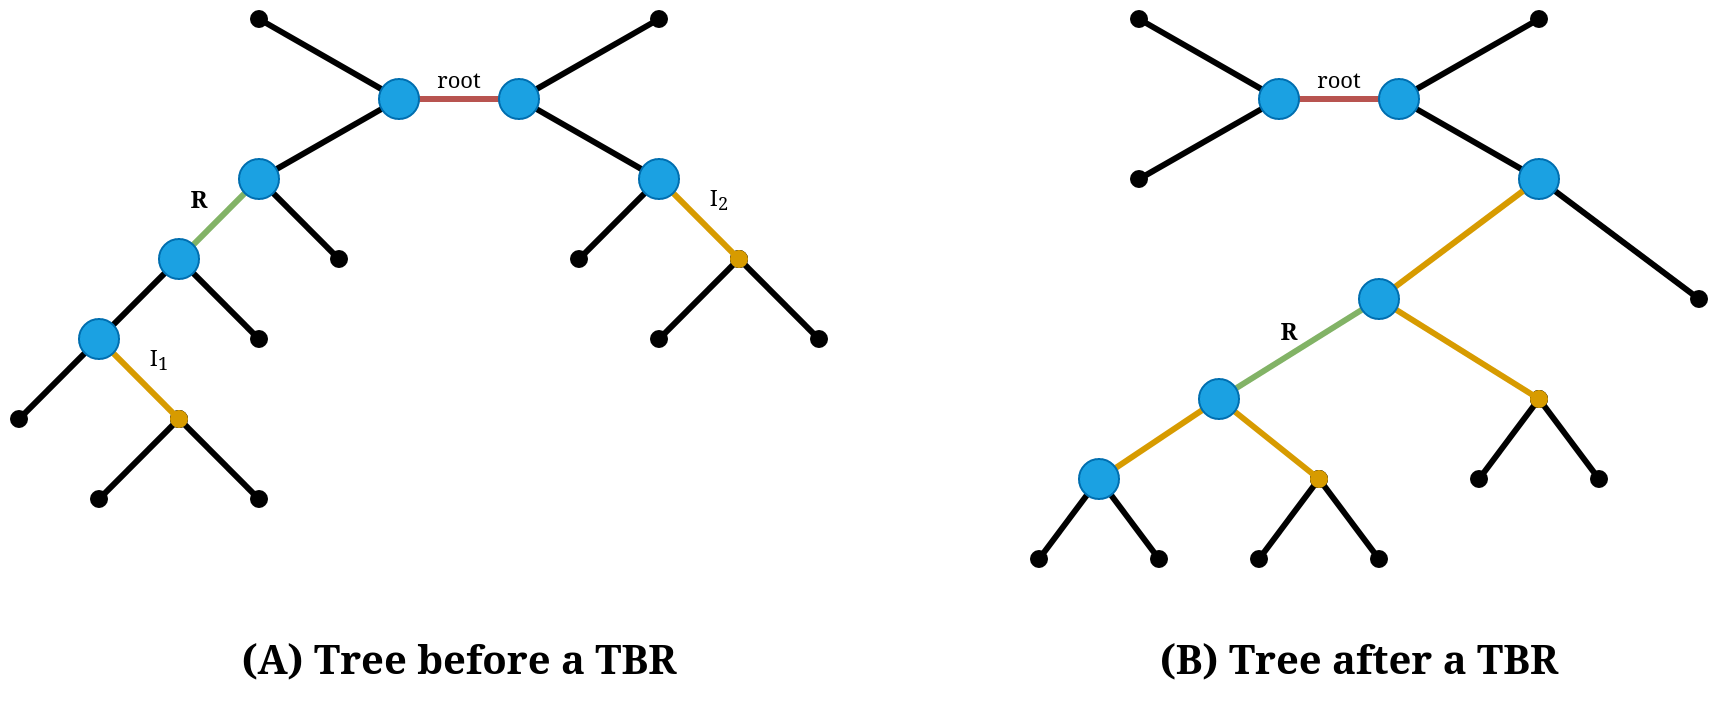

The diagram above was exported from draw.io. Its source (the exported page's mxGraphModel, read from the mxfile embedded in the PNG):
<mxGraphModel dx="1113" dy="656" grid="1" gridSize="10" guides="1" tooltips="1" connect="1" arrows="1" fold="1" page="1" pageScale="1" pageWidth="850" pageHeight="1100" math="0" shadow="0">
  <root>
    <mxCell id="0" />
    <mxCell id="1" parent="0" />
    <mxCell id="inS3uZNfdPL-jVlsSEGO-104" value="" style="endArrow=oval;html=1;strokeWidth=3;rounded=0;sketch=0;shadow=0;targetPerimeterSpacing=0;sourcePerimeterSpacing=0;strokeColor=default;startArrow=oval;startFill=1;endFill=1;" parent="1" edge="1">
      <mxGeometry width="50" height="50" relative="1" as="geometry">
        <mxPoint x="160" y="110" as="sourcePoint" />
        <mxPoint x="230" y="70" as="targetPoint" />
        <Array as="points" />
      </mxGeometry>
    </mxCell>
    <mxCell id="inS3uZNfdPL-jVlsSEGO-105" value="" style="endArrow=oval;html=1;strokeWidth=3;rounded=0;sketch=0;shadow=0;targetPerimeterSpacing=0;sourcePerimeterSpacing=0;strokeColor=default;startArrow=oval;startFill=1;endFill=1;" parent="1" edge="1">
      <mxGeometry width="50" height="50" relative="1" as="geometry">
        <mxPoint x="230" y="70" as="sourcePoint" />
        <mxPoint x="160" y="30" as="targetPoint" />
      </mxGeometry>
    </mxCell>
    <mxCell id="inS3uZNfdPL-jVlsSEGO-106" value="" style="endArrow=oval;html=1;strokeWidth=3;rounded=0;sketch=0;shadow=0;targetPerimeterSpacing=0;sourcePerimeterSpacing=0;strokeColor=default;startArrow=oval;startFill=1;endFill=1;" parent="1" edge="1">
      <mxGeometry width="50" height="50" relative="1" as="geometry">
        <mxPoint x="290" y="70" as="sourcePoint" />
        <mxPoint x="360" y="110" as="targetPoint" />
      </mxGeometry>
    </mxCell>
    <mxCell id="inS3uZNfdPL-jVlsSEGO-107" value="" style="endArrow=oval;html=1;strokeWidth=3;rounded=0;sketch=0;shadow=0;targetPerimeterSpacing=0;sourcePerimeterSpacing=0;strokeColor=default;startArrow=oval;startFill=1;endFill=1;" parent="1" edge="1">
      <mxGeometry width="50" height="50" relative="1" as="geometry">
        <mxPoint x="290" y="70" as="sourcePoint" />
        <mxPoint x="360" y="30" as="targetPoint" />
      </mxGeometry>
    </mxCell>
    <mxCell id="inS3uZNfdPL-jVlsSEGO-108" value="" style="endArrow=oval;html=1;strokeWidth=3;rounded=0;sketch=0;shadow=0;targetPerimeterSpacing=0;sourcePerimeterSpacing=0;strokeColor=default;startArrow=oval;startFill=1;endFill=1;" parent="1" edge="1">
      <mxGeometry width="50" height="50" relative="1" as="geometry">
        <mxPoint x="200" y="150" as="sourcePoint" />
        <mxPoint x="160" y="110" as="targetPoint" />
      </mxGeometry>
    </mxCell>
    <mxCell id="inS3uZNfdPL-jVlsSEGO-109" value="" style="endArrow=oval;html=1;strokeWidth=3;rounded=0;sketch=0;shadow=0;targetPerimeterSpacing=0;sourcePerimeterSpacing=0;startArrow=oval;startFill=1;endFill=1;" parent="1" edge="1">
      <mxGeometry width="50" height="50" relative="1" as="geometry">
        <mxPoint x="80" y="190" as="sourcePoint" />
        <mxPoint x="120" y="150" as="targetPoint" />
      </mxGeometry>
    </mxCell>
    <mxCell id="inS3uZNfdPL-jVlsSEGO-110" value="" style="endArrow=oval;html=1;strokeWidth=3;rounded=0;sketch=0;shadow=0;targetPerimeterSpacing=0;sourcePerimeterSpacing=0;strokeColor=default;startArrow=oval;startFill=1;endFill=1;arcSize=20;fillOpacity=100;" parent="1" edge="1">
      <mxGeometry width="50" height="50" relative="1" as="geometry">
        <mxPoint x="160" y="190" as="sourcePoint" />
        <mxPoint x="120" y="150" as="targetPoint" />
      </mxGeometry>
    </mxCell>
    <mxCell id="inS3uZNfdPL-jVlsSEGO-111" value="" style="endArrow=oval;html=1;strokeWidth=3;rounded=0;sketch=0;shadow=0;targetPerimeterSpacing=0;sourcePerimeterSpacing=0;strokeColor=default;startArrow=oval;startFill=1;endFill=1;" parent="1" edge="1">
      <mxGeometry width="50" height="50" relative="1" as="geometry">
        <mxPoint x="40" y="230" as="sourcePoint" />
        <mxPoint x="80" y="190" as="targetPoint" />
      </mxGeometry>
    </mxCell>
    <mxCell id="inS3uZNfdPL-jVlsSEGO-112" value="" style="endArrow=oval;html=1;strokeWidth=3;rounded=0;sketch=0;shadow=0;targetPerimeterSpacing=0;sourcePerimeterSpacing=0;strokeColor=default;startArrow=oval;startFill=1;endFill=1;" parent="1" edge="1">
      <mxGeometry width="50" height="50" relative="1" as="geometry">
        <mxPoint x="320" y="150" as="sourcePoint" />
        <mxPoint x="360" y="110" as="targetPoint" />
      </mxGeometry>
    </mxCell>
    <mxCell id="inS3uZNfdPL-jVlsSEGO-113" value="" style="endArrow=oval;html=1;strokeWidth=3;rounded=0;sketch=0;shadow=0;targetPerimeterSpacing=0;sourcePerimeterSpacing=0;strokeColor=default;startArrow=oval;startFill=1;endFill=1;" parent="1" edge="1">
      <mxGeometry width="50" height="50" relative="1" as="geometry">
        <mxPoint x="400" y="150" as="sourcePoint" />
        <mxPoint x="360" y="190" as="targetPoint" />
      </mxGeometry>
    </mxCell>
    <mxCell id="inS3uZNfdPL-jVlsSEGO-114" value="" style="endArrow=oval;html=1;strokeWidth=3;rounded=0;sketch=0;shadow=0;targetPerimeterSpacing=0;sourcePerimeterSpacing=0;strokeColor=default;startArrow=oval;startFill=1;endFill=1;" parent="1" edge="1">
      <mxGeometry width="50" height="50" relative="1" as="geometry">
        <mxPoint x="400" y="150" as="sourcePoint" />
        <mxPoint x="440" y="190" as="targetPoint" />
      </mxGeometry>
    </mxCell>
    <mxCell id="inS3uZNfdPL-jVlsSEGO-115" value="" style="endArrow=oval;html=1;strokeWidth=3;rounded=0;sketch=0;shadow=0;targetPerimeterSpacing=0;sourcePerimeterSpacing=0;strokeColor=default;startArrow=oval;startFill=1;endFill=1;" parent="1" edge="1">
      <mxGeometry width="50" height="50" relative="1" as="geometry">
        <mxPoint x="120" y="230" as="sourcePoint" />
        <mxPoint x="80" y="270" as="targetPoint" />
      </mxGeometry>
    </mxCell>
    <mxCell id="inS3uZNfdPL-jVlsSEGO-116" value="" style="endArrow=oval;html=1;strokeWidth=3;rounded=0;sketch=0;shadow=0;targetPerimeterSpacing=0;sourcePerimeterSpacing=0;strokeColor=default;startArrow=oval;startFill=1;endFill=1;" parent="1" edge="1">
      <mxGeometry width="50" height="50" relative="1" as="geometry">
        <mxPoint x="120" y="230" as="sourcePoint" />
        <mxPoint x="160" y="270" as="targetPoint" />
      </mxGeometry>
    </mxCell>
    <mxCell id="inS3uZNfdPL-jVlsSEGO-117" value="I&lt;sub&gt;1&lt;/sub&gt;" style="endArrow=oval;html=1;strokeWidth=3;rounded=0;sketch=0;shadow=0;targetPerimeterSpacing=0;sourcePerimeterSpacing=0;strokeColor=#d79b00;startArrow=oval;startFill=1;endFill=1;fillColor=#ffe6cc;" parent="1" edge="1">
      <mxGeometry y="-14" width="50" height="50" relative="1" as="geometry">
        <mxPoint x="120" y="230" as="sourcePoint" />
        <mxPoint x="80" y="190" as="targetPoint" />
        <mxPoint as="offset" />
      </mxGeometry>
    </mxCell>
    <mxCell id="inS3uZNfdPL-jVlsSEGO-118" value="I&lt;sub&gt;2&lt;/sub&gt;" style="endArrow=oval;html=1;strokeWidth=3;rounded=0;sketch=0;shadow=0;targetPerimeterSpacing=0;sourcePerimeterSpacing=0;strokeColor=#d79b00;startArrow=oval;startFill=1;endFill=1;fillColor=#ffe6cc;" parent="1" edge="1">
      <mxGeometry y="-14" width="50" height="50" relative="1" as="geometry">
        <mxPoint x="400" y="150" as="sourcePoint" />
        <mxPoint x="360" y="110" as="targetPoint" />
        <mxPoint as="offset" />
      </mxGeometry>
    </mxCell>
    <mxCell id="inS3uZNfdPL-jVlsSEGO-119" value="&lt;div style=&quot;font-size: 12px;&quot;&gt;R&lt;/div&gt;" style="endArrow=oval;html=1;strokeWidth=3;rounded=0;sketch=0;shadow=0;targetPerimeterSpacing=0;sourcePerimeterSpacing=0;strokeColor=#82b366;startArrow=oval;startFill=1;endFill=1;fillColor=#d5e8d4;fontStyle=1;fontSize=12;" parent="1" edge="1">
      <mxGeometry y="14" width="50" height="50" relative="1" as="geometry">
        <mxPoint x="120" y="150" as="sourcePoint" />
        <mxPoint x="160" y="110" as="targetPoint" />
        <mxPoint as="offset" />
      </mxGeometry>
    </mxCell>
    <mxCell id="inS3uZNfdPL-jVlsSEGO-120" value="&lt;div&gt;root&lt;/div&gt;" style="endArrow=oval;html=1;strokeWidth=3;rounded=0;sketch=0;shadow=0;targetPerimeterSpacing=0;sourcePerimeterSpacing=0;strokeColor=#b85450;startArrow=oval;startFill=1;endFill=1;fillColor=#f8cecc;" parent="1" edge="1">
      <mxGeometry y="10" width="50" height="50" relative="1" as="geometry">
        <mxPoint x="230" y="70" as="sourcePoint" />
        <mxPoint x="290" y="70" as="targetPoint" />
        <mxPoint as="offset" />
      </mxGeometry>
    </mxCell>
    <mxCell id="inS3uZNfdPL-jVlsSEGO-128" value="" style="ellipse;whiteSpace=wrap;html=1;aspect=fixed;fontSize=12;fillColor=#1ba1e2;strokeColor=#006EAF;fontColor=#ffffff;" parent="1" vertex="1">
      <mxGeometry x="70" y="180" width="20" height="20" as="geometry" />
    </mxCell>
    <mxCell id="inS3uZNfdPL-jVlsSEGO-130" value="" style="ellipse;whiteSpace=wrap;html=1;aspect=fixed;fontSize=12;fillColor=#1ba1e2;strokeColor=#006EAF;fontColor=#ffffff;" parent="1" vertex="1">
      <mxGeometry x="110" y="140" width="20" height="20" as="geometry" />
    </mxCell>
    <mxCell id="inS3uZNfdPL-jVlsSEGO-131" value="" style="ellipse;whiteSpace=wrap;html=1;aspect=fixed;fontSize=12;fillColor=#1ba1e2;strokeColor=#006EAF;fontColor=#ffffff;" parent="1" vertex="1">
      <mxGeometry x="150" y="100" width="20" height="20" as="geometry" />
    </mxCell>
    <mxCell id="inS3uZNfdPL-jVlsSEGO-132" value="" style="ellipse;whiteSpace=wrap;html=1;aspect=fixed;fontSize=12;fillColor=#1ba1e2;strokeColor=#006EAF;fontColor=#ffffff;" parent="1" vertex="1">
      <mxGeometry x="220" y="60" width="20" height="20" as="geometry" />
    </mxCell>
    <mxCell id="inS3uZNfdPL-jVlsSEGO-133" value="" style="ellipse;whiteSpace=wrap;html=1;aspect=fixed;fontSize=12;fillColor=#1ba1e2;strokeColor=#006EAF;fontColor=#ffffff;" parent="1" vertex="1">
      <mxGeometry x="280" y="60" width="20" height="20" as="geometry" />
    </mxCell>
    <mxCell id="inS3uZNfdPL-jVlsSEGO-134" value="" style="ellipse;whiteSpace=wrap;html=1;aspect=fixed;fontSize=12;fillColor=#1ba1e2;strokeColor=#006EAF;fontColor=#ffffff;" parent="1" vertex="1">
      <mxGeometry x="350" y="100" width="20" height="20" as="geometry" />
    </mxCell>
    <mxCell id="inS3uZNfdPL-jVlsSEGO-135" value="" style="endArrow=oval;html=1;strokeWidth=3;rounded=0;sketch=0;shadow=0;targetPerimeterSpacing=0;sourcePerimeterSpacing=0;strokeColor=default;startArrow=oval;startFill=1;endFill=1;" parent="1" edge="1">
      <mxGeometry width="50" height="50" relative="1" as="geometry">
        <mxPoint x="670" y="70" as="sourcePoint" />
        <mxPoint x="600" y="30" as="targetPoint" />
      </mxGeometry>
    </mxCell>
    <mxCell id="inS3uZNfdPL-jVlsSEGO-136" value="" style="endArrow=oval;html=1;strokeWidth=3;rounded=0;sketch=0;shadow=0;targetPerimeterSpacing=0;sourcePerimeterSpacing=0;strokeColor=default;startArrow=oval;startFill=1;endFill=1;" parent="1" edge="1">
      <mxGeometry width="50" height="50" relative="1" as="geometry">
        <mxPoint x="730" y="70" as="sourcePoint" />
        <mxPoint x="800" y="110" as="targetPoint" />
      </mxGeometry>
    </mxCell>
    <mxCell id="inS3uZNfdPL-jVlsSEGO-137" value="" style="endArrow=oval;html=1;strokeWidth=3;rounded=0;sketch=0;shadow=0;targetPerimeterSpacing=0;sourcePerimeterSpacing=0;strokeColor=default;startArrow=oval;startFill=1;endFill=1;" parent="1" edge="1">
      <mxGeometry width="50" height="50" relative="1" as="geometry">
        <mxPoint x="730" y="70" as="sourcePoint" />
        <mxPoint x="800" y="30" as="targetPoint" />
      </mxGeometry>
    </mxCell>
    <mxCell id="inS3uZNfdPL-jVlsSEGO-138" value="" style="endArrow=oval;html=1;strokeWidth=3;rounded=0;sketch=0;shadow=0;targetPerimeterSpacing=0;sourcePerimeterSpacing=0;strokeColor=default;startArrow=oval;startFill=1;endFill=1;" parent="1" edge="1">
      <mxGeometry width="50" height="50" relative="1" as="geometry">
        <mxPoint x="610" y="300" as="sourcePoint" />
        <mxPoint x="580" y="260" as="targetPoint" />
      </mxGeometry>
    </mxCell>
    <mxCell id="inS3uZNfdPL-jVlsSEGO-139" value="" style="endArrow=oval;html=1;strokeWidth=3;rounded=0;sketch=0;shadow=0;targetPerimeterSpacing=0;sourcePerimeterSpacing=0;strokeColor=default;startArrow=oval;startFill=1;endFill=1;" parent="1" edge="1">
      <mxGeometry width="50" height="50" relative="1" as="geometry">
        <mxPoint x="880" y="170" as="sourcePoint" />
        <mxPoint x="800" y="110" as="targetPoint" />
      </mxGeometry>
    </mxCell>
    <mxCell id="inS3uZNfdPL-jVlsSEGO-140" value="" style="endArrow=oval;html=1;strokeWidth=3;rounded=0;sketch=0;shadow=0;targetPerimeterSpacing=0;sourcePerimeterSpacing=0;strokeColor=default;startArrow=oval;startFill=1;endFill=1;" parent="1" edge="1">
      <mxGeometry width="50" height="50" relative="1" as="geometry">
        <mxPoint x="800" y="220" as="sourcePoint" />
        <mxPoint x="770" y="260" as="targetPoint" />
      </mxGeometry>
    </mxCell>
    <mxCell id="inS3uZNfdPL-jVlsSEGO-141" value="" style="endArrow=oval;html=1;strokeWidth=3;rounded=0;sketch=0;shadow=0;targetPerimeterSpacing=0;sourcePerimeterSpacing=0;strokeColor=default;startArrow=oval;startFill=1;endFill=1;" parent="1" edge="1">
      <mxGeometry width="50" height="50" relative="1" as="geometry">
        <mxPoint x="800" y="220" as="sourcePoint" />
        <mxPoint x="830" y="260" as="targetPoint" />
      </mxGeometry>
    </mxCell>
    <mxCell id="inS3uZNfdPL-jVlsSEGO-142" value="" style="endArrow=oval;html=1;strokeWidth=3;rounded=0;sketch=0;shadow=0;targetPerimeterSpacing=0;sourcePerimeterSpacing=0;strokeColor=default;startArrow=oval;startFill=1;endFill=1;" parent="1" edge="1">
      <mxGeometry width="50" height="50" relative="1" as="geometry">
        <mxPoint x="690" y="260" as="sourcePoint" />
        <mxPoint x="660" y="300" as="targetPoint" />
      </mxGeometry>
    </mxCell>
    <mxCell id="inS3uZNfdPL-jVlsSEGO-143" value="" style="endArrow=oval;html=1;strokeWidth=3;rounded=0;sketch=0;shadow=0;targetPerimeterSpacing=0;sourcePerimeterSpacing=0;strokeColor=default;startArrow=oval;startFill=1;endFill=1;" parent="1" edge="1">
      <mxGeometry width="50" height="50" relative="1" as="geometry">
        <mxPoint x="690" y="260" as="sourcePoint" />
        <mxPoint x="720" y="300" as="targetPoint" />
      </mxGeometry>
    </mxCell>
    <mxCell id="inS3uZNfdPL-jVlsSEGO-144" value="" style="endArrow=oval;html=1;strokeWidth=3;rounded=0;sketch=0;shadow=0;targetPerimeterSpacing=0;strokeColor=#d79b00;startArrow=none;startFill=1;endFill=1;fillColor=#ffe6cc;" parent="1" source="inS3uZNfdPL-jVlsSEGO-152" edge="1">
      <mxGeometry y="-14" width="50" height="50" relative="1" as="geometry">
        <mxPoint x="720" y="170" as="sourcePoint" />
        <mxPoint x="800" y="110" as="targetPoint" />
        <mxPoint as="offset" />
      </mxGeometry>
    </mxCell>
    <mxCell id="inS3uZNfdPL-jVlsSEGO-145" value="" style="endArrow=oval;html=1;strokeWidth=3;rounded=0;sketch=0;shadow=0;targetPerimeterSpacing=0;sourcePerimeterSpacing=0;strokeColor=default;startArrow=oval;startFill=1;endFill=1;" parent="1" edge="1">
      <mxGeometry width="50" height="50" relative="1" as="geometry">
        <mxPoint x="600" y="110" as="sourcePoint" />
        <mxPoint x="670" y="70" as="targetPoint" />
      </mxGeometry>
    </mxCell>
    <mxCell id="inS3uZNfdPL-jVlsSEGO-146" value="" style="endArrow=oval;html=1;strokeWidth=3;rounded=0;sketch=0;shadow=0;targetPerimeterSpacing=0;sourcePerimeterSpacing=0;strokeColor=default;startArrow=oval;startFill=1;endFill=1;" parent="1" edge="1">
      <mxGeometry width="50" height="50" relative="1" as="geometry">
        <mxPoint x="580" y="260" as="sourcePoint" />
        <mxPoint x="550" y="300" as="targetPoint" />
      </mxGeometry>
    </mxCell>
    <mxCell id="inS3uZNfdPL-jVlsSEGO-147" value="" style="endArrow=oval;html=1;strokeWidth=3;rounded=0;sketch=0;shadow=0;targetPerimeterSpacing=0;sourcePerimeterSpacing=0;strokeColor=#d79b00;startArrow=oval;startFill=1;endFill=1;fillColor=#ffe6cc;" parent="1" edge="1">
      <mxGeometry y="-14" width="50" height="50" relative="1" as="geometry">
        <mxPoint x="720" y="170" as="sourcePoint" />
        <mxPoint x="800" y="220" as="targetPoint" />
        <mxPoint as="offset" />
      </mxGeometry>
    </mxCell>
    <mxCell id="inS3uZNfdPL-jVlsSEGO-148" value="" style="endArrow=oval;html=1;strokeWidth=3;rounded=0;sketch=0;shadow=0;targetPerimeterSpacing=0;sourcePerimeterSpacing=0;strokeColor=#d79b00;startArrow=oval;startFill=1;endFill=1;fillColor=#ffe6cc;" parent="1" edge="1">
      <mxGeometry y="-14" width="50" height="50" relative="1" as="geometry">
        <mxPoint x="640" y="220" as="sourcePoint" />
        <mxPoint x="690" y="260" as="targetPoint" />
        <mxPoint as="offset" />
      </mxGeometry>
    </mxCell>
    <mxCell id="inS3uZNfdPL-jVlsSEGO-149" value="" style="endArrow=oval;html=1;strokeWidth=3;rounded=0;sketch=0;shadow=0;targetPerimeterSpacing=0;sourcePerimeterSpacing=0;strokeColor=#d79b00;startArrow=oval;startFill=1;endFill=1;fillColor=#ffe6cc;" parent="1" edge="1">
      <mxGeometry y="-14" width="50" height="50" relative="1" as="geometry">
        <mxPoint x="640" y="220" as="sourcePoint" />
        <mxPoint x="580" y="260" as="targetPoint" />
        <mxPoint as="offset" />
      </mxGeometry>
    </mxCell>
    <mxCell id="inS3uZNfdPL-jVlsSEGO-150" value="&lt;div style=&quot;font-size: 12px;&quot;&gt;R&lt;/div&gt;" style="endArrow=oval;html=1;strokeWidth=3;rounded=0;sketch=0;shadow=0;targetPerimeterSpacing=0;sourcePerimeterSpacing=0;strokeColor=#82b366;startArrow=oval;startFill=1;endFill=1;fillColor=#d5e8d4;fontStyle=1;fontSize=12;" parent="1" edge="1">
      <mxGeometry y="10" width="50" height="50" relative="1" as="geometry">
        <mxPoint x="640" y="220" as="sourcePoint" />
        <mxPoint x="720" y="170" as="targetPoint" />
        <mxPoint as="offset" />
      </mxGeometry>
    </mxCell>
    <mxCell id="inS3uZNfdPL-jVlsSEGO-151" value="&lt;div&gt;root&lt;/div&gt;" style="endArrow=oval;html=1;strokeWidth=3;rounded=0;sketch=0;shadow=0;targetPerimeterSpacing=0;sourcePerimeterSpacing=0;strokeColor=#b85450;startArrow=oval;startFill=1;endFill=1;fillColor=#f8cecc;" parent="1" edge="1">
      <mxGeometry y="10" width="50" height="50" relative="1" as="geometry">
        <mxPoint x="670" y="70" as="sourcePoint" />
        <mxPoint x="730" y="70" as="targetPoint" />
        <mxPoint as="offset" />
      </mxGeometry>
    </mxCell>
    <mxCell id="inS3uZNfdPL-jVlsSEGO-152" value="" style="ellipse;whiteSpace=wrap;html=1;aspect=fixed;fontSize=12;fillColor=#1ba1e2;strokeColor=#006EAF;fontColor=#ffffff;" parent="1" vertex="1">
      <mxGeometry x="790" y="100" width="20" height="20" as="geometry" />
    </mxCell>
    <mxCell id="inS3uZNfdPL-jVlsSEGO-153" value="" style="endArrow=none;html=1;strokeWidth=3;rounded=0;sketch=0;shadow=0;sourcePerimeterSpacing=0;strokeColor=#d79b00;startArrow=oval;startFill=1;endFill=1;fillColor=#ffe6cc;" parent="1" target="inS3uZNfdPL-jVlsSEGO-152" edge="1">
      <mxGeometry y="-14" width="50" height="50" relative="1" as="geometry">
        <mxPoint x="720" y="170" as="sourcePoint" />
        <mxPoint x="800" y="110" as="targetPoint" />
        <mxPoint as="offset" />
      </mxGeometry>
    </mxCell>
    <mxCell id="inS3uZNfdPL-jVlsSEGO-154" value="" style="ellipse;whiteSpace=wrap;html=1;aspect=fixed;fontSize=12;fillColor=#1ba1e2;strokeColor=#006EAF;fontColor=#ffffff;" parent="1" vertex="1">
      <mxGeometry x="710" y="160" width="20" height="20" as="geometry" />
    </mxCell>
    <mxCell id="inS3uZNfdPL-jVlsSEGO-155" value="" style="ellipse;whiteSpace=wrap;html=1;aspect=fixed;fontSize=12;fillColor=#1ba1e2;strokeColor=#006EAF;fontColor=#ffffff;" parent="1" vertex="1">
      <mxGeometry x="630" y="210" width="20" height="20" as="geometry" />
    </mxCell>
    <mxCell id="inS3uZNfdPL-jVlsSEGO-156" value="" style="ellipse;whiteSpace=wrap;html=1;aspect=fixed;fontSize=12;fillColor=#1ba1e2;strokeColor=#006EAF;fontColor=#ffffff;" parent="1" vertex="1">
      <mxGeometry x="660" y="60" width="20" height="20" as="geometry" />
    </mxCell>
    <mxCell id="inS3uZNfdPL-jVlsSEGO-157" value="" style="ellipse;whiteSpace=wrap;html=1;aspect=fixed;fontSize=12;fillColor=#1ba1e2;strokeColor=#006EAF;fontColor=#ffffff;" parent="1" vertex="1">
      <mxGeometry x="720" y="60" width="20" height="20" as="geometry" />
    </mxCell>
    <mxCell id="inS3uZNfdPL-jVlsSEGO-158" value="" style="ellipse;whiteSpace=wrap;html=1;aspect=fixed;fontSize=12;fillColor=#1ba1e2;strokeColor=#006EAF;fontColor=#ffffff;" parent="1" vertex="1">
      <mxGeometry x="570" y="250" width="20" height="20" as="geometry" />
    </mxCell>
    <mxCell id="inS3uZNfdPL-jVlsSEGO-162" value="&lt;div style=&quot;font-size: 20px;&quot;&gt;(A) Tree before a TBR&lt;br&gt;&lt;/div&gt;" style="text;html=1;align=center;verticalAlign=middle;resizable=0;points=[];autosize=1;strokeColor=none;fillColor=none;fontSize=20;fontStyle=1" parent="1" vertex="1">
      <mxGeometry x="140" y="330" width="240" height="40" as="geometry" />
    </mxCell>
    <mxCell id="N5owFPairKwHorkZGuLA-1" value="&lt;div style=&quot;font-size: 20px;&quot;&gt;(B) Tree after a TBR&lt;br&gt;&lt;/div&gt;" style="text;html=1;align=center;verticalAlign=middle;resizable=0;points=[];autosize=1;strokeColor=none;fillColor=none;fontSize=20;fontStyle=1" vertex="1" parent="1">
      <mxGeometry x="600" y="330" width="220" height="40" as="geometry" />
    </mxCell>
  </root>
</mxGraphModel>